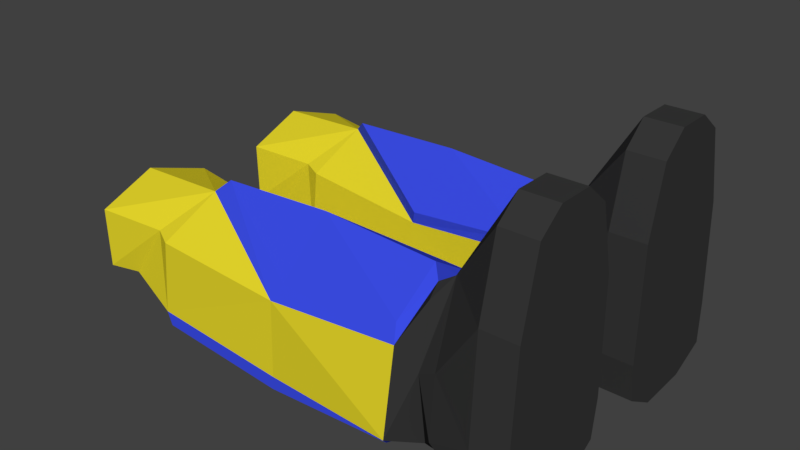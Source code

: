 # Source: lower_leg_real.blend  (saved by Blender 2.78.0; exported with 4.5.12 LTS)
import bpy
from mathutils import Matrix  # noqa: F401  (used for matrix-valued properties, if any)

bpy.ops.wm.read_factory_settings(use_empty=True)
scene = bpy.context.scene
scene.name = 'Scene'

# ---- collections
col_collection_1 = bpy.data.collections.new('Collection 1'); scene.collection.children.link(col_collection_1)

# ---- materials (node trees are filled in below, after node groups)
mat_material_002 = bpy.data.materials.new('Material.002')
mat_material_002.alpha_threshold = 0.0
mat_material_002.use_transparent_shadow = False
mat_material_002.diffuse_color = (0.03968, 0.03968, 0.03968, 1.0)
mat_material_002.roughness = 0.5
mat_material_011 = bpy.data.materials.new('Material.011')
mat_material_011.alpha_threshold = 0.0
mat_material_011.use_transparent_shadow = False
mat_material_011.diffuse_color = (0.5815, 0.5815, 0.5815, 1.0)
mat_material_011.roughness = 0.5
mat_10517_motorcycle_helmet_v01_glass = bpy.data.materials.new('10517_Motorcycle_Helmet_v01_glass')
mat_10517_motorcycle_helmet_v01_glass.alpha_threshold = 0.0
mat_10517_motorcycle_helmet_v01_glass.use_transparent_shadow = False
mat_10517_motorcycle_helmet_v01_glass.diffuse_color = (0.2549, 0.2549, 0.2549, 1.0)
mat_10517_motorcycle_helmet_v01_glass.specular_color = (0.0, 0.0, 0.0)
mat_10517_motorcycle_helmet_v01_glass.roughness = 0.5
mat_10517_motorcycle_helmet_v01_glass.specular_intensity = 1.0
mat_10517_motorcycle_helmet_v01 = bpy.data.materials.new('10517_Motorcycle_Helmet_v01')
mat_10517_motorcycle_helmet_v01.alpha_threshold = 0.0
mat_10517_motorcycle_helmet_v01.use_transparent_shadow = False
mat_10517_motorcycle_helmet_v01.diffuse_color = (0.588, 0.588, 0.588, 1.0)
mat_10517_motorcycle_helmet_v01.specular_color = (0.0, 0.0, 0.0)
mat_10517_motorcycle_helmet_v01.roughness = 0.5
mat_10517_motorcycle_helmet_v01.specular_intensity = 1.0
mat_visor = bpy.data.materials.new('Visor')
mat_visor.alpha_threshold = 0.0
mat_visor.use_transparent_shadow = False
mat_visor.diffuse_color = (0.03922, 0.03922, 0.03922, 1.0)
mat_visor.specular_color = (0.4941, 0.4941, 0.4941)
mat_visor.roughness = 0.5
mat_material_004 = bpy.data.materials.new('Material.004')
mat_material_004.alpha_threshold = 0.0
mat_material_004.use_transparent_shadow = False
mat_material_004.diffuse_color = (0.8, 0.683, 0.024, 1.0)
mat_material_004.roughness = 0.5
mat_material_004.specular_intensity = 1.0
mat_buffermat = bpy.data.materials.new('BufferMat')
mat_buffermat.alpha_threshold = 0.0
mat_buffermat.use_transparent_shadow = False
mat_buffermat.diffuse_color = (0.2078, 0.2078, 0.2078, 1.0)
mat_buffermat.specular_color = (0.0, 0.0, 0.0)
mat_buffermat.roughness = 0.5
mat_material_000 = bpy.data.materials.new('Material.000')
mat_material_000.alpha_threshold = 0.0
mat_material_000.use_transparent_shadow = False
mat_material_000.diffuse_color = (0.044, 0.074, 0.8, 1.0)
mat_material_000.roughness = 0.5
mat_material_000.specular_intensity = 1.0

# ---- material node trees

# ---- world
world_world = bpy.data.worlds.new('World'); scene.world = world_world
world_world.color = (0.05088, 0.05088, 0.05088)
world_world.use_sun_shadow = False
world_world.sun_shadow_jitter_overblur = 0.0
world_world.cycles.sampling_method = 'MANUAL'

# ---- meshes
me_circle_007 = bpy.data.meshes.new('Circle.007')
me_circle_007.from_pydata([], [], [])
_uv = me_circle_007.uv_layers.new(name='UVMap')
_uv.uv.foreach_set('vector', [])
me_circle_007.materials.append(mat_material_002)
me_circle_007.materials.append(mat_material_011)
me_circle_007.materials.append(mat_10517_motorcycle_helmet_v01_glass)
me_circle_007.materials.append(mat_10517_motorcycle_helmet_v01)
me_circle_007.use_remesh_preserve_volume = False
me_circle_007.use_remesh_preserve_attributes = False
me_circle_007.use_mirror_vertex_groups = False
me_circle_007.update()
me_visor_003 = bpy.data.meshes.new('Visor.003')
me_visor_003.from_pydata([(8.306, 18.89, 3.233), (12.61, 16.92, 0.3036), (12.61, 13.55, -4.54), (8.306, 19.71, -6.572), (8.306, 11.79, -6.835), (8.306, 12.79, 5.012), (13.43, 11.94, -4.333), (13.02, 1.335, 3.382), (3.747, 16.92, 0.3036), (3.747, 13.55, -4.54), (3.053, 19.29, -4.836), (3.053, 11.94, -4.333), (3.047, 1.232, -3.115), (3.047, 1.335, 3.382), (3.129, -12.73, 2.787), (2.883, -16.6, 4.698), (5.575, -16.6, 6.325), (2.434, -16.6, 1.37), (3.129, -12.73, -3.241), (2.583, -16.6, -8.395), (5.244, -12.73, -9.11), (3.93, -16.6, -14.09), (6.024, -16.6, -15.88), (9.652, -12.73, -8.952), (11.11, -16.6, -14.25), (9.016, -16.6, -15.88), (12.61, -16.6, -7.906), (11.77, -12.73, -2.448), (13.2, -16.6, 1.044), (12.3, -12.73, 2.787), (13.2, -16.6, 4.698), (10.06, -16.6, 6.163), (2.434, -19.65, 1.37), (5.575, -19.65, 6.325), (2.883, -19.65, 4.698), (13.2, -19.65, 1.044), (13.2, -19.65, 4.698), (10.06, -19.65, 6.163), (12.61, -19.65, -7.906), (2.583, -19.65, -8.395), (11.11, -19.65, -14.25), (3.93, -19.65, -14.09), (6.024, -19.65, -15.88), (9.016, -19.65, -15.88), (3.645, -10.9, -1.788), (4.931, -11.01, 4.772), (11.33, -11.01, -1.478), (10.53, -11.01, 4.772), (4.664, -11.01, -6.668), (10.26, -11.01, -6.668), (7.956, -9.94, -6.67), (3.174, -9.969, -3.919), (3.241, -9.969, 3.114), (7.956, -9.999, 6.046), (8.316, 12.35, 6.126), (8.095, 1.355, 6.921), (13.44, 12.15, 3.051), (13.03, 1.429, 4.495), (8.095, -9.39, 5.861), (12.73, -9.358, 4.227), (3.063, 12.15, 3.051), (3.058, 1.429, 4.495), (3.316, -9.358, 4.227), (13.44, 12.57, 1.938), (13.78, -9.969, 3.114), (3.063, 12.57, 1.938), (7.627, 10.63, -7.896), (11.86, 0.9566, -4.175), (7.428, 0.7913, -8.294), (11.6, -9.312, -4.98), (7.428, -9.288, -7.73), (2.893, 0.9566, -4.175), (3.125, -9.312, -4.98), (12.9, 1.232, -3.115), (12.61, -9.969, -3.919), (13.43, 19.17, 0.1361), (13.43, 19.29, -4.836), (3.053, 19.17, 0.1361)], [], [(0, 1, 75), (75, 1, 2), (2, 76, 75), (3, 76, 4), (4, 76, 2), (0, 5, 1), (1, 5, 63), (1, 63, 2), (2, 63, 6), (6, 4, 2), (63, 7, 73), (73, 6, 63), (6, 73, 4), (73, 7, 64), (64, 74, 73), (77, 8, 0), (9, 8, 77), (77, 10, 9), (4, 10, 3), (9, 10, 4), (8, 5, 0), (65, 5, 8), (9, 65, 8), (11, 65, 9), (9, 4, 11), (12, 13, 65), (65, 11, 12), (4, 12, 11), (52, 13, 12), (12, 51, 52), (14, 15, 16), (14, 17, 15), (14, 18, 17), (19, 17, 18), (18, 20, 19), (20, 21, 19), (22, 21, 20), (23, 24, 25), (23, 26, 24), (23, 27, 26), (27, 28, 26), (29, 28, 27), (30, 28, 29), (29, 31, 30), (32, 33, 34), (35, 36, 37), (32, 37, 33), (35, 37, 32), (32, 38, 35), (39, 38, 32), (40, 38, 39), (41, 40, 39), (42, 40, 41), (43, 40, 42), (34, 33, 16), (15, 34, 16), (32, 34, 15), (17, 32, 15), (39, 32, 17), (19, 39, 17), (41, 39, 19), (21, 41, 19), (42, 41, 21), (22, 42, 21), (40, 43, 25), (24, 40, 25), (38, 40, 24), (26, 38, 24), (35, 38, 26), (28, 35, 26), (36, 35, 28), (30, 36, 28), (37, 36, 30), (31, 37, 30), (43, 42, 22), (25, 43, 22), (25, 22, 20), (20, 23, 25), (14, 44, 18), (14, 45, 44), (29, 27, 46), (46, 47, 29), (47, 31, 29), (45, 14, 16), (31, 47, 45), (45, 16, 31), (33, 37, 31), (16, 33, 31), (20, 18, 44), (44, 48, 20), (23, 20, 48), (48, 49, 23), (23, 49, 46), (46, 27, 23), (50, 74, 49), (48, 51, 50), (49, 48, 50), (44, 51, 48), (74, 46, 49), (64, 46, 74), (44, 52, 51), (52, 44, 45), (64, 47, 46), (47, 64, 53), (45, 47, 53), (52, 45, 53), (54, 55, 56), (56, 55, 57), (55, 58, 57), (57, 58, 59), (54, 60, 55), (61, 55, 60), (61, 58, 55), (62, 58, 61), (56, 63, 5), (54, 56, 5), (57, 7, 63), (57, 63, 56), (58, 53, 64), (58, 64, 59), (59, 64, 7), (59, 7, 57), (54, 65, 60), (60, 65, 13), (60, 13, 61), (62, 52, 53), (62, 53, 58), (61, 13, 52), (61, 52, 62), (65, 54, 5), (66, 67, 68), (68, 69, 70), (68, 67, 69), (66, 68, 71), (70, 72, 68), (72, 71, 68), (66, 4, 73), (66, 73, 67), (69, 74, 50), (69, 50, 70), (67, 73, 74), (67, 74, 69), (71, 12, 4), (66, 71, 4), (70, 50, 51), (70, 51, 72), (72, 51, 12), (72, 12, 71), (3, 10, 77, 0, 75, 76)])
me_visor_003.polygons.foreach_set('material_index', [1, 1, 1, 1, 1, 1, 1, 1, 1, 1, 1, 1, 1, 1, 1, 1, 1, 1, 1, 1, 1, 1, 1, 1, 1, 1, 1, 1, 1, 1, 0, 0, 0, 0, 0, 0, 0, 0, 0, 0, 0, 0, 0, 0, 0, 0, 0, 0, 0, 0, 0, 0, 0, 0, 0, 0, 0, 0, 0, 0, 0, 0, 0, 0, 0, 0, 0, 0, 0, 0, 0, 0, 0, 0, 0, 0, 0, 0, 0, 0, 0, 0, 0, 0, 0, 0, 0, 0, 0, 0, 0, 0, 0, 0, 0, 0, 0, 0, 0, 0, 0, 0, 0, 0, 0, 0, 3, 3, 3, 3, 3, 3, 3, 3, 3, 3, 3, 3, 3, 3, 3, 3, 3, 3, 3, 3, 3, 3, 3, 3, 3, 3, 3, 3, 3, 3, 3, 3, 3, 3, 3, 3, 3, 3, 3, 3, 3, 3, 1])
_uv = me_visor_003.uv_layers.new(name='UVMap')
_uv.uv.foreach_set('vector', [0.0, 1.0, 0.0, 1.0, 0.0, 1.0, 0.0, 1.0, 0.0, 1.0, 0.0, 1.0, 0.0, 1.0, 0.0, 1.0, 0.0, 1.0, 0.0, 1.0, 0.0, 1.0, 0.0, 1.0, 0.0, 1.0, 0.0, 1.0, 0.0, 1.0, 0.0, 1.0, 0.0, 1.0, 0.0, 1.0, 0.0, 1.0, 0.0, 1.0, 0.0, 1.0, 0.0, 1.0, 0.0, 1.0, 0.0, 1.0, 0.0, 1.0, 0.0, 1.0, 0.0, 1.0, 0.0, 1.0, 0.0, 1.0, 0.0, 1.0, 0.0, 1.0, 0.0, 1.0, 0.0, 1.0, 0.0, 1.0, 0.0, 1.0, 0.0, 1.0, 0.0, 1.0, 0.0, 1.0, 0.0, 1.0, 0.0, 1.0, 0.0, 1.0, 0.0, 1.0, 0.0, 1.0, 0.0, 1.0, 0.0, 1.0, 0.0, 1.0, 0.0, 1.0, 0.0, 1.0, 0.0, 1.0, 0.0, 1.0, 0.0, 1.0, 0.0, 1.0, 0.0, 1.0, 0.0, 1.0, 0.0, 1.0, 0.0, 1.0, 0.0, 1.0, 0.0, 1.0, 0.0, 1.0, 0.0, 1.0, 0.0, 1.0, 0.0, 1.0, 0.0, 1.0, 0.0, 1.0, 0.0, 1.0, 0.0, 1.0, 0.0, 1.0, 0.0, 1.0, 0.0, 1.0, 0.0, 1.0, 0.0, 1.0, 0.0, 1.0, 0.0, 1.0, 0.0, 1.0, 0.0, 1.0, 0.0, 1.0, 0.0, 1.0, 0.0, 1.0, 0.0, 1.0, 0.0, 1.0, 0.0, 1.0, 0.0, 1.0, 0.0, 1.0, 0.0, 1.0, 0.0, 1.0, 0.0, 1.0, 0.0, 1.0, 0.0, 1.0, 0.0, 1.0, 0.0, 1.0, 0.0, 1.0, 0.0, 1.0, 0.0, 1.0, 0.0, 1.0, 0.0, 1.0, 0.0, 1.0, 0.0, 1.0, 0.0, 1.0, 0.0, 1.0, 0.0, 1.0, 0.0, 1.0, 0.0, 1.0, 0.0, 1.0, 0.0, 1.0, 0.0, 1.0, 0.0, 1.0, 0.0, 1.0, 0.0, 1.0, 0.0, 1.0, 0.0, 1.0, 0.0, 1.0, 0.0, 1.0, 0.0, 1.0, 0.0, 1.0, 0.0, 1.0, 0.0, 1.0, 0.0, 1.0, 0.0, 1.0, 0.0, 1.0, 0.0, 1.0, 0.0, 1.0, 0.0, 1.0, 0.0, 1.0, 0.0, 1.0, 0.0, 1.0, 0.0, 1.0, 0.0, 1.0, 0.0, 1.0, 0.0, 1.0, 0.0, 1.0, 0.0, 1.0, 0.0, 1.0, 0.0, 1.0, 0.0, 1.0, 0.0, 1.0, 0.0, 1.0, 0.0, 1.0, 0.0, 1.0, 0.0, 1.0, 0.0, 1.0, 0.0, 1.0, 0.0, 1.0, 0.0, 1.0, 0.0, 1.0, 0.0, 1.0, 0.0, 1.0, 0.0, 1.0, 0.0, 1.0, 0.0, 1.0, 0.0, 1.0, 0.0, 1.0, 0.0, 1.0, 0.0, 1.0, 0.0, 1.0, 0.0, 1.0, 0.0, 1.0, 0.0, 1.0, 0.0, 1.0, 0.0, 1.0, 0.0, 1.0, 0.0, 1.0, 0.0, 1.0, 0.0, 1.0, 0.0, 1.0, 0.0, 1.0, 0.0, 1.0, 0.0, 1.0, 0.0, 1.0, 0.0, 1.0, 0.0, 1.0, 0.0, 1.0, 0.0, 1.0, 0.0, 1.0, 0.0, 1.0, 0.0, 1.0, 0.0, 1.0, 0.0, 1.0, 0.0, 1.0, 0.0, 1.0, 0.0, 1.0, 0.0, 1.0, 0.0, 1.0, 0.0, 1.0, 0.0, 1.0, 0.0, 1.0, 0.0, 1.0, 0.0, 1.0, 0.0, 1.0, 0.0, 1.0, 0.0, 1.0, 0.0, 1.0, 0.0, 1.0, 0.0, 1.0, 0.0, 1.0, 0.0, 1.0, 0.0, 1.0, 0.0, 1.0, 0.0, 1.0, 0.0, 1.0, 0.0, 1.0, 0.0, 1.0, 0.0, 1.0, 0.0, 1.0, 0.0, 1.0, 0.0, 1.0, 0.0, 1.0, 0.0, 1.0, 0.0, 1.0, 0.0, 1.0, 0.0, 1.0, 0.0, 1.0, 0.0, 1.0, 0.0, 1.0, 0.0, 1.0, 0.0, 1.0, 0.0, 1.0, 0.0, 1.0, 0.0, 1.0, 0.0, 1.0, 0.0, 1.0, 0.0, 1.0, 0.0, 1.0, 0.0, 1.0, 0.0, 1.0, 0.0, 1.0, 0.0, 1.0, 0.0, 1.0, 0.0, 1.0, 0.0, 1.0, 0.0, 1.0, 0.0, 1.0, 0.0, 1.0, 0.0, 1.0, 0.0, 1.0, 0.0, 1.0, 0.0, 1.0, 0.0, 1.0, 0.0, 1.0, 0.0, 1.0, 0.0, 1.0, 0.0, 1.0, 0.0, 1.0, 0.0, 1.0, 0.0, 1.0, 0.0, 1.0, 0.0, 1.0, 0.0, 1.0, 0.0, 1.0, 0.0, 1.0, 0.0, 1.0, 0.0, 1.0, 0.0, 1.0, 0.0, 1.0, 0.0, 1.0, 0.0, 1.0, 0.0, 1.0, 0.0, 1.0, 0.0, 1.0, 0.0, 1.0, 0.0, 1.0, 0.0, 1.0, 0.0, 1.0, 0.0, 1.0, 0.0, 1.0, 0.0, 1.0, 0.0, 1.0, 0.0, 1.0, 0.0, 1.0, 0.0, 1.0, 0.0, 1.0, 0.0, 1.0, 0.0, 1.0, 0.0, 1.0, 0.0, 1.0, 0.0, 1.0, 0.0, 1.0, 0.0, 1.0, 0.0, 1.0, 0.0, 1.0, 0.0, 1.0, 0.0, 1.0, 0.0, 1.0, 0.0, 1.0, 0.0, 1.0, 0.0, 1.0, 0.0, 1.0, 0.0, 1.0, 0.0, 1.0, 0.0, 1.0, 0.0, 1.0, 0.0, 1.0, 0.0, 1.0, 0.0, 1.0, 0.0, 1.0, 0.0, 1.0, 0.0, 1.0, 0.0, 1.0, 0.0, 1.0, 0.0, 1.0, 0.0, 1.0, 0.0, 1.0, 0.0, 1.0, 0.0, 1.0, 0.0, 1.0, 0.0, 1.0, 0.0, 1.0, 0.0, 1.0, 0.0, 1.0, 0.0, 1.0, 0.0, 1.0, 0.0, 1.0, 0.0, 1.0, 0.0, 1.0, 0.0, 1.0, 0.0, 1.0, 0.0, 1.0, 0.0, 1.0, 0.0, 1.0, 0.0, 1.0, 0.0, 1.0, 0.0, 1.0, 0.0, 1.0, 0.0, 1.0, 0.0, 1.0, 0.0, 1.0, 0.0, 1.0, 0.0, 1.0, 0.0, 1.0, 0.0, 1.0, 0.0, 1.0, 0.0, 1.0, 0.0, 1.0, 0.0, 1.0, 0.0, 1.0, 0.0, 1.0, 0.0, 1.0, 0.0, 1.0, 0.0, 1.0, 0.0, 1.0, 0.0, 1.0, 0.0, 1.0, 0.0, 1.0, 0.0, 1.0, 0.0, 1.0, 0.0, 1.0, 0.0, 1.0, 0.0, 1.0, 0.0, 1.0, 0.0, 1.0, 0.0, 1.0, 0.0, 1.0, 0.0, 1.0, 0.0, 1.0, 0.0, 1.0, 0.0, 1.0, 0.0, 1.0, 0.0, 1.0, 0.0, 1.0, 0.0, 1.0, 0.0, 1.0, 0.0, 1.0, 0.0, 1.0, 0.0, 1.0, 0.0, 1.0, 0.0, 1.0, 0.0, 1.0, 0.0, 1.0, 0.0, 1.0, 0.0, 1.0, 0.0, 1.0, 0.0, 1.0, 0.0, 1.0, 0.0, 1.0, 0.0, 1.0, 0.0, 1.0, 0.0, 1.0, 0.0, 1.0, 0.0, 1.0, 0.0, 1.0, 0.0, 1.0, 0.0, 1.0, 0.0, 1.0, 0.0, 1.0, 0.0, 1.0, 0.0, 1.0, 0.0, 1.0, 0.0, 1.0, 0.0, 1.0, 0.0, 1.0, 0.0, 1.0, 0.0, 1.0, 0.0, 1.0, 0.0, 1.0, 0.0, 1.0, 0.0, 1.0, 0.0, 1.0, 0.0, 1.0, 0.0, 1.0, 0.0, 1.0, 0.0, 1.0, 0.0, 1.0, 0.0, 1.0, 0.0, 1.0, 0.0, 1.0, 0.0, 1.0, 0.0, 1.0, 0.0, 1.0, 0.0, 1.0, 0.0, 1.0, 0.0, 1.0, 0.0, 1.0, 0.0, 1.0, 0.0, 1.0, 0.0, 1.0, 0.0, 1.0, 0.0, 1.0, 0.0, 1.0, 0.0, 1.0, 0.0, 1.0, 0.0, 1.0, 0.0, 1.0, 0.0, 1.0, 0.0, 1.0, 0.0, 1.0, 0.0, 1.0, 0.0, 1.0, 0.0, 1.0, 0.0, 1.0, 0.0, 1.0, 0.0, 1.0, 0.0, 1.0, 0.0, 1.0, 0.0, 1.0, 0.0, 1.0, 0.0, 1.0, 0.0, 1.0, 0.0, 1.0, 0.0, 1.0, 0.0, 1.0, 0.0, 1.0, 0.0, 1.0, 0.0, 1.0, 0.0, 1.0, 0.0, 1.0, 0.0, 1.0, 0.0, 1.0, 0.0, 1.0, 0.0, 1.0, 0.0, 1.0, 0.0, 1.0])
me_visor_003.materials.append(mat_visor)
me_visor_003.materials.append(mat_material_004)
me_visor_003.materials.append(mat_buffermat)
me_visor_003.materials.append(mat_material_000)
me_visor_003.use_remesh_preserve_volume = False
me_visor_003.use_remesh_preserve_attributes = False
me_visor_003.use_mirror_vertex_groups = False
me_visor_003.update()

# ---- objects
ob_circle_000 = bpy.data.objects.new('Circle.000', me_circle_007)
ob_visor_002 = bpy.data.objects.new('Visor.002', me_visor_003)

# ---- transforms, parenting, visibility, modifiers, constraints
ob_circle_000.location = (0.0, 0.0, 0.0)
ob_circle_000.rotation_euler = (1.571, -1.921, 3.142)
ob_circle_000.scale = (0.2576, 0.2576, 0.2576)
ob_circle_000.lineart.crease_threshold = 0.0
_m = ob_circle_000.modifiers.new('Mirror', 'MIRROR')
_m.use_axis = (False, False, True)
_m.use_clip = True
ob_visor_002.location = (0.0, -5.107e-15, -0.03736)
ob_visor_002.rotation_euler = (3.142, 4.371e-08, -1.571)
ob_visor_002.scale = (0.05487, 0.05487, 0.05487)
ob_visor_002.lineart.crease_threshold = 0.0
_m = ob_visor_002.modifiers.new('Mirror', 'MIRROR')

# ---- collection membership
col_collection_1.objects.link(ob_circle_000)
col_collection_1.objects.link(ob_visor_002)

# ---- scene / render settings (as saved in the file)
scene.frame_start = 1; scene.frame_end = 250; scene.frame_set(1)
scene.render.engine = 'BLENDER_EEVEE_NEXT'
scene.render.resolution_percentage = 50
scene.render.dither_intensity = 0.0
scene.cycles.use_denoising = False
scene.cycles.samples = 128
scene.cycles.sampling_pattern = 'TABULATED_SOBOL'
scene.cycles.light_sampling_threshold = 0.0
scene.cycles.use_adaptive_sampling = False
scene.cycles.use_light_tree = False
scene.cycles.blur_glossy = 0.0
scene.cycles.sample_clamp_indirect = 0.0
scene.view_settings.view_transform = 'Standard'
bpy.context.view_layer.update()

# ---- added for rendering (the .blend has no active camera and no usable light): camera, sun
cam_auto = bpy.data.cameras.new('AutoCamera')
cam_auto.lens = 50.0
cam_auto.sensor_width = 36.0
cam_auto.clip_end = 1000.0
ob_auto_camera = bpy.data.objects.new('AutoCamera', cam_auto)
scene.collection.objects.link(ob_auto_camera)
ob_auto_camera.location = (2.69799, -3.23968, 2.36822)
ob_auto_camera.rotation_euler = (1.09748, -7.21219e-08, 0.694738)
scene.camera = ob_auto_camera
light_auto_sun = bpy.data.lights.new('AutoSun', 'SUN')
light_auto_sun.energy = 3.0
light_auto_sun.angle = 0.0523599
ob_auto_sun = bpy.data.objects.new('AutoSun', light_auto_sun)
scene.collection.objects.link(ob_auto_sun)
ob_auto_sun.rotation_euler = (0.872665, 0.174533, 0.523599)
bpy.context.view_layer.update()
